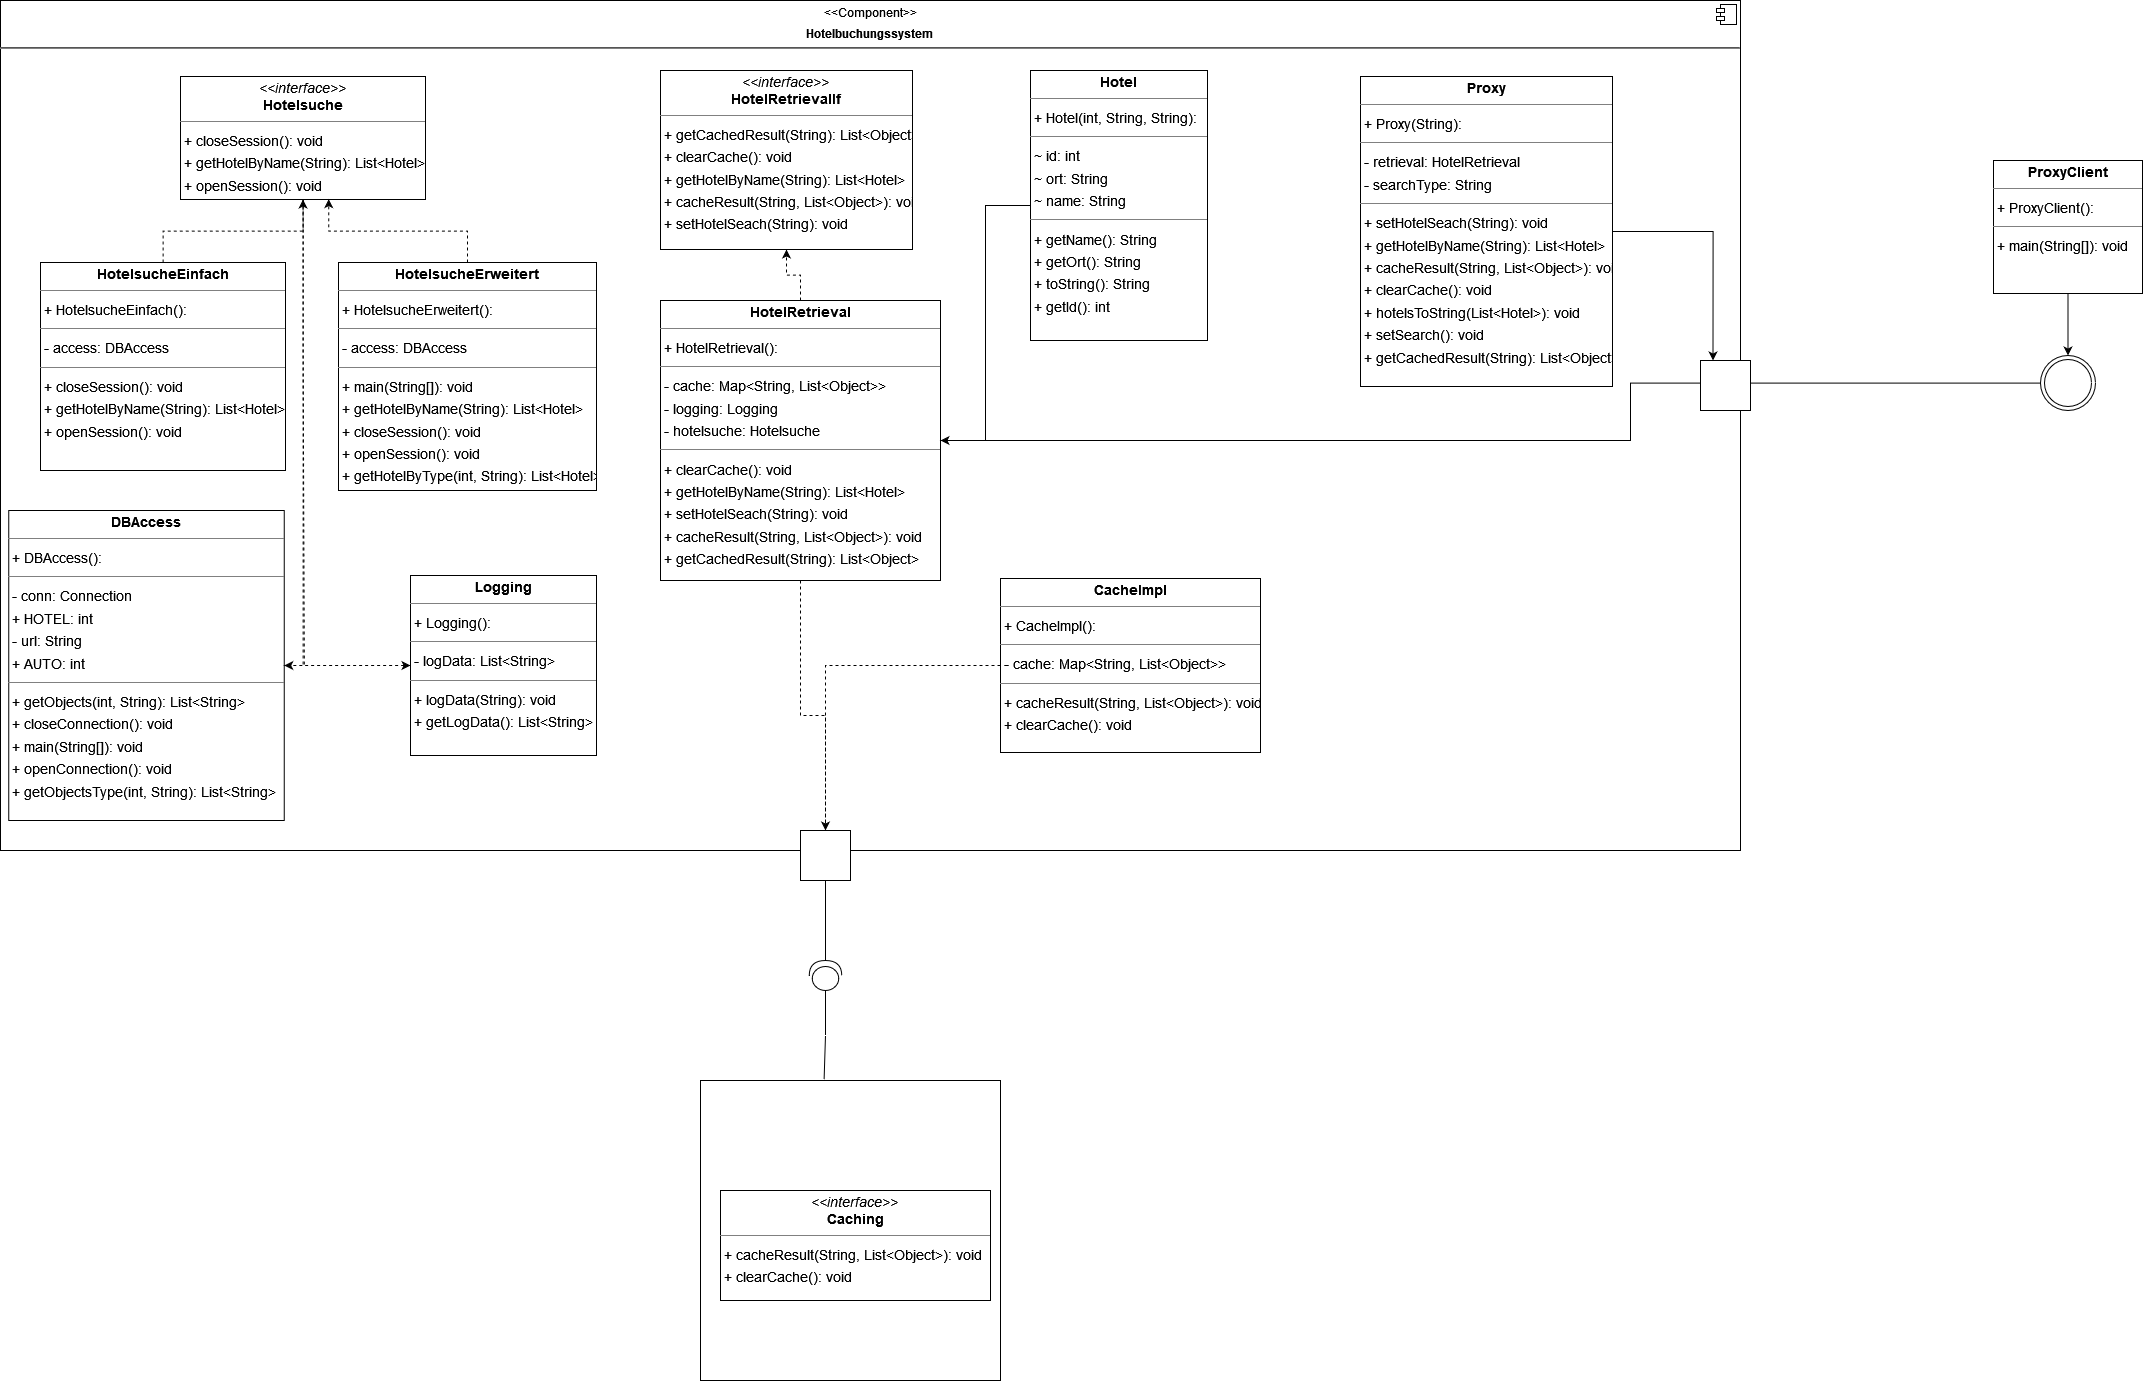

The diagram above was exported from draw.io. Its source (the exported page's mxGraphModel, read from the mxfile embedded in the PNG):
<mxGraphModel dx="4468" dy="1892" grid="1" gridSize="10" guides="1" tooltips="1" connect="1" arrows="1" fold="1" page="0" pageScale="1" pageWidth="827" pageHeight="1169" background="none" math="0" shadow="0">
  <root>
    <mxCell id="0" />
    <mxCell id="1" parent="0" />
    <mxCell id="YFnLCa__JjT5pCLpDfwD-1" value="&lt;p style=&quot;margin:0px;margin-top:6px;text-align:center;&quot;&gt;&amp;lt;&amp;lt;Component&amp;gt;&amp;gt;&lt;/p&gt;&lt;p style=&quot;margin:0px;margin-top:6px;text-align:center;&quot;&gt;&lt;b&gt;Hotelbuchungssystem&lt;br&gt;&lt;/b&gt;&lt;/p&gt;&lt;hr&gt;&lt;p style=&quot;margin:0px;margin-left:8px;&quot;&gt;&lt;br&gt;&lt;/p&gt;" style="align=left;overflow=fill;html=1;dropTarget=0;whiteSpace=wrap;rounded=0;glass=0;strokeColor=default;fontFamily=Helvetica;fontSize=12;fontColor=default;fillColor=default;" vertex="1" parent="1">
      <mxGeometry x="-1380" y="-350" width="1740" height="850" as="geometry" />
    </mxCell>
    <mxCell id="YFnLCa__JjT5pCLpDfwD-2" value="" style="shape=component;jettyWidth=8;jettyHeight=4;rounded=0;glass=0;strokeColor=default;fontFamily=Helvetica;fontSize=12;fontColor=default;fillColor=default;html=1;" vertex="1" parent="YFnLCa__JjT5pCLpDfwD-1">
      <mxGeometry x="1" width="20" height="20" relative="1" as="geometry">
        <mxPoint x="-24" y="4" as="offset" />
      </mxGeometry>
    </mxCell>
    <mxCell id="YFnLCa__JjT5pCLpDfwD-3" value="" style="whiteSpace=wrap;html=1;aspect=fixed;rounded=0;glass=0;strokeColor=default;fontFamily=Helvetica;fontSize=12;fontColor=default;fillColor=default;fillOpacity=100;overflow=hidden;" vertex="1" parent="1">
      <mxGeometry x="-680" y="730" width="300" height="300" as="geometry" />
    </mxCell>
    <mxCell id="YFnLCa__JjT5pCLpDfwD-4" style="edgeStyle=orthogonalEdgeStyle;rounded=0;orthogonalLoop=1;jettySize=auto;html=1;dashed=1;" edge="1" parent="1" source="YFnLCa__JjT5pCLpDfwD-5" target="YFnLCa__JjT5pCLpDfwD-25">
      <mxGeometry relative="1" as="geometry">
        <mxPoint x="-550" y="450" as="targetPoint" />
      </mxGeometry>
    </mxCell>
    <mxCell id="YFnLCa__JjT5pCLpDfwD-5" value="&lt;p style=&quot;margin:0px;margin-top:4px;text-align:center;&quot;&gt;&lt;b&gt;CacheImpl&lt;/b&gt;&lt;/p&gt;&lt;hr size=&quot;1&quot;/&gt;&lt;p style=&quot;margin:0 0 0 4px;line-height:1.6;&quot;&gt;+ CacheImpl(): &lt;/p&gt;&lt;hr size=&quot;1&quot;/&gt;&lt;p style=&quot;margin:0 0 0 4px;line-height:1.6;&quot;&gt;- cache: Map&amp;lt;String, List&amp;lt;Object&amp;gt;&amp;gt;&lt;/p&gt;&lt;hr size=&quot;1&quot;/&gt;&lt;p style=&quot;margin:0 0 0 4px;line-height:1.6;&quot;&gt;+ cacheResult(String, List&amp;lt;Object&amp;gt;): void&lt;br/&gt;+ clearCache(): void&lt;/p&gt;" style="verticalAlign=top;align=left;overflow=fill;fontSize=14;fontFamily=Helvetica;html=1;rounded=0;shadow=0;comic=0;labelBackgroundColor=none;strokeWidth=1;" vertex="1" parent="1">
      <mxGeometry x="-380" y="228" width="260" height="174" as="geometry" />
    </mxCell>
    <mxCell id="YFnLCa__JjT5pCLpDfwD-6" value="&lt;p style=&quot;margin:0px;margin-top:4px;text-align:center;&quot;&gt;&lt;i&gt;&amp;lt;&amp;lt;interface&amp;gt;&amp;gt;&lt;/i&gt;&lt;br/&gt;&lt;b&gt;Caching&lt;/b&gt;&lt;/p&gt;&lt;hr size=&quot;1&quot;/&gt;&lt;p style=&quot;margin:0 0 0 4px;line-height:1.6;&quot;&gt;+ cacheResult(String, List&amp;lt;Object&amp;gt;): void&lt;br/&gt;+ clearCache(): void&lt;/p&gt;" style="verticalAlign=top;align=left;overflow=fill;fontSize=14;fontFamily=Helvetica;html=1;rounded=0;shadow=0;comic=0;labelBackgroundColor=none;strokeWidth=1;" vertex="1" parent="1">
      <mxGeometry x="-660" y="840" width="270" height="110" as="geometry" />
    </mxCell>
    <mxCell id="YFnLCa__JjT5pCLpDfwD-7" value="&lt;p style=&quot;margin:0px;margin-top:4px;text-align:center;&quot;&gt;&lt;b&gt;DBAccess&lt;/b&gt;&lt;/p&gt;&lt;hr size=&quot;1&quot;/&gt;&lt;p style=&quot;margin:0 0 0 4px;line-height:1.6;&quot;&gt;+ DBAccess(): &lt;/p&gt;&lt;hr size=&quot;1&quot;/&gt;&lt;p style=&quot;margin:0 0 0 4px;line-height:1.6;&quot;&gt;- conn: Connection&lt;br/&gt;+ HOTEL: int&lt;br/&gt;- url: String&lt;br/&gt;+ AUTO: int&lt;/p&gt;&lt;hr size=&quot;1&quot;/&gt;&lt;p style=&quot;margin:0 0 0 4px;line-height:1.6;&quot;&gt;+ getObjects(int, String): List&amp;lt;String&amp;gt;&lt;br/&gt;+ closeConnection(): void&lt;br/&gt;+ main(String[]): void&lt;br/&gt;+ openConnection(): void&lt;br/&gt;+ getObjectsType(int, String): List&amp;lt;String&amp;gt;&lt;/p&gt;" style="verticalAlign=top;align=left;overflow=fill;fontSize=14;fontFamily=Helvetica;html=1;rounded=0;shadow=0;comic=0;labelBackgroundColor=none;strokeWidth=1;" vertex="1" parent="1">
      <mxGeometry x="-1371.75" y="160" width="275.5" height="310" as="geometry" />
    </mxCell>
    <mxCell id="YFnLCa__JjT5pCLpDfwD-8" style="edgeStyle=orthogonalEdgeStyle;rounded=0;orthogonalLoop=1;jettySize=auto;html=1;endArrow=none;endFill=0;" edge="1" parent="1" source="YFnLCa__JjT5pCLpDfwD-9" target="YFnLCa__JjT5pCLpDfwD-12">
      <mxGeometry relative="1" as="geometry" />
    </mxCell>
    <mxCell id="YFnLCa__JjT5pCLpDfwD-9" value="&lt;p style=&quot;margin:0px;margin-top:4px;text-align:center;&quot;&gt;&lt;b&gt;Hotel&lt;/b&gt;&lt;/p&gt;&lt;hr size=&quot;1&quot;/&gt;&lt;p style=&quot;margin:0 0 0 4px;line-height:1.6;&quot;&gt;+ Hotel(int, String, String): &lt;/p&gt;&lt;hr size=&quot;1&quot;/&gt;&lt;p style=&quot;margin:0 0 0 4px;line-height:1.6;&quot;&gt;~ id: int&lt;br/&gt;~ ort: String&lt;br/&gt;~ name: String&lt;/p&gt;&lt;hr size=&quot;1&quot;/&gt;&lt;p style=&quot;margin:0 0 0 4px;line-height:1.6;&quot;&gt;+ getName(): String&lt;br/&gt;+ getOrt(): String&lt;br/&gt;+ toString(): String&lt;br/&gt;+ getId(): int&lt;/p&gt;" style="verticalAlign=top;align=left;overflow=fill;fontSize=14;fontFamily=Helvetica;html=1;rounded=0;shadow=0;comic=0;labelBackgroundColor=none;strokeWidth=1;" vertex="1" parent="1">
      <mxGeometry x="-350" y="-280" width="177" height="270" as="geometry" />
    </mxCell>
    <mxCell id="YFnLCa__JjT5pCLpDfwD-10" value="" style="edgeStyle=orthogonalEdgeStyle;rounded=0;orthogonalLoop=1;jettySize=auto;html=1;dashed=1;" edge="1" parent="1" source="YFnLCa__JjT5pCLpDfwD-12" target="YFnLCa__JjT5pCLpDfwD-13">
      <mxGeometry relative="1" as="geometry" />
    </mxCell>
    <mxCell id="YFnLCa__JjT5pCLpDfwD-11" style="edgeStyle=orthogonalEdgeStyle;rounded=0;orthogonalLoop=1;jettySize=auto;html=1;dashed=1;" edge="1" parent="1" source="YFnLCa__JjT5pCLpDfwD-12">
      <mxGeometry relative="1" as="geometry">
        <mxPoint x="-555.0000000000005" y="500" as="targetPoint" />
      </mxGeometry>
    </mxCell>
    <mxCell id="YFnLCa__JjT5pCLpDfwD-12" value="&lt;p style=&quot;margin:0px;margin-top:4px;text-align:center;&quot;&gt;&lt;b&gt;HotelRetrieval&lt;/b&gt;&lt;/p&gt;&lt;hr size=&quot;1&quot;/&gt;&lt;p style=&quot;margin:0 0 0 4px;line-height:1.6;&quot;&gt;+ HotelRetrieval(): &lt;/p&gt;&lt;hr size=&quot;1&quot;/&gt;&lt;p style=&quot;margin:0 0 0 4px;line-height:1.6;&quot;&gt;- cache: Map&amp;lt;String, List&amp;lt;Object&amp;gt;&amp;gt;&lt;br/&gt;- logging: Logging&lt;br/&gt;- hotelsuche: Hotelsuche&lt;/p&gt;&lt;hr size=&quot;1&quot;/&gt;&lt;p style=&quot;margin:0 0 0 4px;line-height:1.6;&quot;&gt;+ clearCache(): void&lt;br/&gt;+ getHotelByName(String): List&amp;lt;Hotel&amp;gt;&lt;br/&gt;+ setHotelSeach(String): void&lt;br/&gt;+ cacheResult(String, List&amp;lt;Object&amp;gt;): void&lt;br/&gt;+ getCachedResult(String): List&amp;lt;Object&amp;gt;&lt;/p&gt;" style="verticalAlign=top;align=left;overflow=fill;fontSize=14;fontFamily=Helvetica;html=1;rounded=0;shadow=0;comic=0;labelBackgroundColor=none;strokeWidth=1;" vertex="1" parent="1">
      <mxGeometry x="-720" y="-50" width="280" height="280" as="geometry" />
    </mxCell>
    <mxCell id="YFnLCa__JjT5pCLpDfwD-13" value="&lt;p style=&quot;margin:0px;margin-top:4px;text-align:center;&quot;&gt;&lt;i&gt;&amp;lt;&amp;lt;interface&amp;gt;&amp;gt;&lt;/i&gt;&lt;br/&gt;&lt;b&gt;HotelRetrievalIf&lt;/b&gt;&lt;/p&gt;&lt;hr size=&quot;1&quot;/&gt;&lt;p style=&quot;margin:0 0 0 4px;line-height:1.6;&quot;&gt;+ getCachedResult(String): List&amp;lt;Object&amp;gt;&lt;br/&gt;+ clearCache(): void&lt;br/&gt;+ getHotelByName(String): List&amp;lt;Hotel&amp;gt;&lt;br/&gt;+ cacheResult(String, List&amp;lt;Object&amp;gt;): void&lt;br/&gt;+ setHotelSeach(String): void&lt;/p&gt;" style="verticalAlign=top;align=left;overflow=fill;fontSize=14;fontFamily=Helvetica;html=1;rounded=0;shadow=0;comic=0;labelBackgroundColor=none;strokeWidth=1;" vertex="1" parent="1">
      <mxGeometry x="-720" y="-280" width="252" height="179" as="geometry" />
    </mxCell>
    <mxCell id="YFnLCa__JjT5pCLpDfwD-14" style="edgeStyle=orthogonalEdgeStyle;rounded=0;orthogonalLoop=1;jettySize=auto;html=1;entryX=1;entryY=0.5;entryDx=0;entryDy=0;dashed=1;" edge="1" parent="1" source="YFnLCa__JjT5pCLpDfwD-15" target="YFnLCa__JjT5pCLpDfwD-7">
      <mxGeometry relative="1" as="geometry" />
    </mxCell>
    <mxCell id="YFnLCa__JjT5pCLpDfwD-33" style="edgeStyle=orthogonalEdgeStyle;rounded=0;orthogonalLoop=1;jettySize=auto;html=1;entryX=0;entryY=0.5;entryDx=0;entryDy=0;dashed=1;" edge="1" parent="1" source="YFnLCa__JjT5pCLpDfwD-15" target="YFnLCa__JjT5pCLpDfwD-20">
      <mxGeometry relative="1" as="geometry" />
    </mxCell>
    <mxCell id="YFnLCa__JjT5pCLpDfwD-15" value="&lt;p style=&quot;margin:0px;margin-top:4px;text-align:center;&quot;&gt;&lt;i&gt;&amp;lt;&amp;lt;interface&amp;gt;&amp;gt;&lt;/i&gt;&lt;br/&gt;&lt;b&gt;Hotelsuche&lt;/b&gt;&lt;/p&gt;&lt;hr size=&quot;1&quot;/&gt;&lt;p style=&quot;margin:0 0 0 4px;line-height:1.6;&quot;&gt;+ closeSession(): void&lt;br/&gt;+ getHotelByName(String): List&amp;lt;Hotel&amp;gt;&lt;br/&gt;+ openSession(): void&lt;/p&gt;" style="verticalAlign=top;align=left;overflow=fill;fontSize=14;fontFamily=Helvetica;html=1;rounded=0;shadow=0;comic=0;labelBackgroundColor=none;strokeWidth=1;" vertex="1" parent="1">
      <mxGeometry x="-1200" y="-274" width="245" height="123" as="geometry" />
    </mxCell>
    <mxCell id="YFnLCa__JjT5pCLpDfwD-16" style="edgeStyle=orthogonalEdgeStyle;rounded=0;orthogonalLoop=1;jettySize=auto;html=1;entryX=0.5;entryY=1;entryDx=0;entryDy=0;dashed=1;" edge="1" parent="1" source="YFnLCa__JjT5pCLpDfwD-17" target="YFnLCa__JjT5pCLpDfwD-15">
      <mxGeometry relative="1" as="geometry" />
    </mxCell>
    <mxCell id="YFnLCa__JjT5pCLpDfwD-17" value="&lt;p style=&quot;margin:0px;margin-top:4px;text-align:center;&quot;&gt;&lt;b&gt;HotelsucheEinfach&lt;/b&gt;&lt;/p&gt;&lt;hr size=&quot;1&quot;/&gt;&lt;p style=&quot;margin:0 0 0 4px;line-height:1.6;&quot;&gt;+ HotelsucheEinfach(): &lt;/p&gt;&lt;hr size=&quot;1&quot;/&gt;&lt;p style=&quot;margin:0 0 0 4px;line-height:1.6;&quot;&gt;- access: DBAccess&lt;/p&gt;&lt;hr size=&quot;1&quot;/&gt;&lt;p style=&quot;margin:0 0 0 4px;line-height:1.6;&quot;&gt;+ closeSession(): void&lt;br/&gt;+ getHotelByName(String): List&amp;lt;Hotel&amp;gt;&lt;br/&gt;+ openSession(): void&lt;/p&gt;" style="verticalAlign=top;align=left;overflow=fill;fontSize=14;fontFamily=Helvetica;html=1;rounded=0;shadow=0;comic=0;labelBackgroundColor=none;strokeWidth=1;" vertex="1" parent="1">
      <mxGeometry x="-1340" y="-88" width="245" height="208" as="geometry" />
    </mxCell>
    <mxCell id="YFnLCa__JjT5pCLpDfwD-18" style="edgeStyle=orthogonalEdgeStyle;rounded=0;orthogonalLoop=1;jettySize=auto;html=1;entryX=0.605;entryY=0.997;entryDx=0;entryDy=0;entryPerimeter=0;dashed=1;" edge="1" parent="1" source="YFnLCa__JjT5pCLpDfwD-19" target="YFnLCa__JjT5pCLpDfwD-15">
      <mxGeometry relative="1" as="geometry" />
    </mxCell>
    <mxCell id="YFnLCa__JjT5pCLpDfwD-19" value="&lt;p style=&quot;margin:0px;margin-top:4px;text-align:center;&quot;&gt;&lt;b&gt;HotelsucheErweitert&lt;/b&gt;&lt;/p&gt;&lt;hr size=&quot;1&quot;/&gt;&lt;p style=&quot;margin:0 0 0 4px;line-height:1.6;&quot;&gt;+ HotelsucheErweitert(): &lt;/p&gt;&lt;hr size=&quot;1&quot;/&gt;&lt;p style=&quot;margin:0 0 0 4px;line-height:1.6;&quot;&gt;- access: DBAccess&lt;/p&gt;&lt;hr size=&quot;1&quot;/&gt;&lt;p style=&quot;margin:0 0 0 4px;line-height:1.6;&quot;&gt;+ main(String[]): void&lt;br/&gt;+ getHotelByName(String): List&amp;lt;Hotel&amp;gt;&lt;br/&gt;+ closeSession(): void&lt;br/&gt;+ openSession(): void&lt;br/&gt;+ getHotelByType(int, String): List&amp;lt;Hotel&amp;gt;&lt;/p&gt;" style="verticalAlign=top;align=left;overflow=fill;fontSize=14;fontFamily=Helvetica;html=1;rounded=0;shadow=0;comic=0;labelBackgroundColor=none;strokeWidth=1;" vertex="1" parent="1">
      <mxGeometry x="-1042" y="-88" width="258" height="228" as="geometry" />
    </mxCell>
    <mxCell id="YFnLCa__JjT5pCLpDfwD-20" value="&lt;p style=&quot;margin:0px;margin-top:4px;text-align:center;&quot;&gt;&lt;b&gt;Logging&lt;/b&gt;&lt;/p&gt;&lt;hr size=&quot;1&quot;/&gt;&lt;p style=&quot;margin:0 0 0 4px;line-height:1.6;&quot;&gt;+ Logging(): &lt;/p&gt;&lt;hr size=&quot;1&quot;/&gt;&lt;p style=&quot;margin:0 0 0 4px;line-height:1.6;&quot;&gt;- logData: List&amp;lt;String&amp;gt;&lt;/p&gt;&lt;hr size=&quot;1&quot;/&gt;&lt;p style=&quot;margin:0 0 0 4px;line-height:1.6;&quot;&gt;+ logData(String): void&lt;br/&gt;+ getLogData(): List&amp;lt;String&amp;gt;&lt;/p&gt;" style="verticalAlign=top;align=left;overflow=fill;fontSize=14;fontFamily=Helvetica;html=1;rounded=0;shadow=0;comic=0;labelBackgroundColor=none;strokeWidth=1;" vertex="1" parent="1">
      <mxGeometry x="-970" y="225" width="186" height="180" as="geometry" />
    </mxCell>
    <mxCell id="YFnLCa__JjT5pCLpDfwD-21" style="edgeStyle=orthogonalEdgeStyle;rounded=0;orthogonalLoop=1;jettySize=auto;html=1;entryX=0.25;entryY=0;entryDx=0;entryDy=0;fontFamily=Helvetica;fontSize=12;fontColor=default;" edge="1" parent="1" source="YFnLCa__JjT5pCLpDfwD-22" target="YFnLCa__JjT5pCLpDfwD-28">
      <mxGeometry relative="1" as="geometry" />
    </mxCell>
    <mxCell id="YFnLCa__JjT5pCLpDfwD-22" value="&lt;p style=&quot;margin:0px;margin-top:4px;text-align:center;&quot;&gt;&lt;b&gt;Proxy&lt;/b&gt;&lt;/p&gt;&lt;hr size=&quot;1&quot;/&gt;&lt;p style=&quot;margin:0 0 0 4px;line-height:1.6;&quot;&gt;+ Proxy(String): &lt;/p&gt;&lt;hr size=&quot;1&quot;/&gt;&lt;p style=&quot;margin:0 0 0 4px;line-height:1.6;&quot;&gt;- retrieval: HotelRetrieval&lt;br/&gt;- searchType: String&lt;/p&gt;&lt;hr size=&quot;1&quot;/&gt;&lt;p style=&quot;margin:0 0 0 4px;line-height:1.6;&quot;&gt;+ setHotelSeach(String): void&lt;br/&gt;+ getHotelByName(String): List&amp;lt;Hotel&amp;gt;&lt;br/&gt;+ cacheResult(String, List&amp;lt;Object&amp;gt;): void&lt;br/&gt;+ clearCache(): void&lt;br/&gt;+ hotelsToString(List&amp;lt;Hotel&amp;gt;): void&lt;br/&gt;+ setSearch(): void&lt;br/&gt;+ getCachedResult(String): List&amp;lt;Object&amp;gt;&lt;/p&gt;" style="verticalAlign=top;align=left;overflow=fill;fontSize=14;fontFamily=Helvetica;html=1;rounded=0;shadow=0;comic=0;labelBackgroundColor=none;strokeWidth=1;" vertex="1" parent="1">
      <mxGeometry x="-20" y="-274" width="252" height="310" as="geometry" />
    </mxCell>
    <mxCell id="YFnLCa__JjT5pCLpDfwD-23" value="" style="edgeStyle=orthogonalEdgeStyle;rounded=0;orthogonalLoop=1;jettySize=auto;html=1;fontFamily=Helvetica;fontSize=12;fontColor=default;" edge="1" parent="1" source="YFnLCa__JjT5pCLpDfwD-24" target="YFnLCa__JjT5pCLpDfwD-27">
      <mxGeometry relative="1" as="geometry" />
    </mxCell>
    <mxCell id="YFnLCa__JjT5pCLpDfwD-24" value="&lt;p style=&quot;margin:0px;margin-top:4px;text-align:center;&quot;&gt;&lt;b&gt;ProxyClient&lt;/b&gt;&lt;/p&gt;&lt;hr size=&quot;1&quot;/&gt;&lt;p style=&quot;margin:0 0 0 4px;line-height:1.6;&quot;&gt;+ ProxyClient(): &lt;/p&gt;&lt;hr size=&quot;1&quot;/&gt;&lt;p style=&quot;margin:0 0 0 4px;line-height:1.6;&quot;&gt;+ main(String[]): void&lt;/p&gt;" style="verticalAlign=top;align=left;overflow=fill;fontSize=14;fontFamily=Helvetica;html=1;rounded=0;shadow=0;comic=0;labelBackgroundColor=none;strokeWidth=1;" vertex="1" parent="1">
      <mxGeometry x="613" y="-190" width="149" height="133" as="geometry" />
    </mxCell>
    <mxCell id="YFnLCa__JjT5pCLpDfwD-25" value="" style="whiteSpace=wrap;html=1;aspect=fixed;" vertex="1" parent="1">
      <mxGeometry x="-580" y="480" width="50" height="50" as="geometry" />
    </mxCell>
    <mxCell id="YFnLCa__JjT5pCLpDfwD-26" style="edgeStyle=orthogonalEdgeStyle;rounded=0;orthogonalLoop=1;jettySize=auto;html=1;fontFamily=Helvetica;fontSize=12;fontColor=default;" edge="1" parent="1" source="YFnLCa__JjT5pCLpDfwD-27" target="YFnLCa__JjT5pCLpDfwD-12">
      <mxGeometry relative="1" as="geometry">
        <Array as="points">
          <mxPoint x="250" y="33" />
          <mxPoint x="250" y="90" />
        </Array>
      </mxGeometry>
    </mxCell>
    <mxCell id="YFnLCa__JjT5pCLpDfwD-27" value="" style="ellipse;shape=doubleEllipse;whiteSpace=wrap;html=1;aspect=fixed;rounded=0;glass=0;strokeColor=default;fontFamily=Helvetica;fontSize=12;fontColor=default;fillColor=default;" vertex="1" parent="1">
      <mxGeometry x="660" y="5" width="55" height="55" as="geometry" />
    </mxCell>
    <mxCell id="YFnLCa__JjT5pCLpDfwD-28" value="" style="whiteSpace=wrap;html=1;aspect=fixed;" vertex="1" parent="1">
      <mxGeometry x="320" y="10" width="50" height="50" as="geometry" />
    </mxCell>
    <mxCell id="YFnLCa__JjT5pCLpDfwD-29" style="edgeStyle=orthogonalEdgeStyle;rounded=0;orthogonalLoop=1;jettySize=auto;html=1;entryX=0.5;entryY=1;entryDx=0;entryDy=0;fontFamily=Helvetica;fontSize=12;fontColor=default;endArrow=none;endFill=0;" edge="1" parent="1" source="YFnLCa__JjT5pCLpDfwD-31" target="YFnLCa__JjT5pCLpDfwD-25">
      <mxGeometry relative="1" as="geometry" />
    </mxCell>
    <mxCell id="YFnLCa__JjT5pCLpDfwD-30" style="edgeStyle=orthogonalEdgeStyle;rounded=0;orthogonalLoop=1;jettySize=auto;html=1;entryX=0.412;entryY=-0.003;entryDx=0;entryDy=0;entryPerimeter=0;fontFamily=Helvetica;fontSize=12;fontColor=default;endArrow=none;endFill=0;" edge="1" parent="1" source="YFnLCa__JjT5pCLpDfwD-31" target="YFnLCa__JjT5pCLpDfwD-3">
      <mxGeometry relative="1" as="geometry" />
    </mxCell>
    <mxCell id="YFnLCa__JjT5pCLpDfwD-31" value="" style="shape=providedRequiredInterface;html=1;verticalLabelPosition=bottom;sketch=0;rounded=0;glass=0;strokeColor=default;fontFamily=Helvetica;fontSize=12;fontColor=default;fillColor=default;direction=north;" vertex="1" parent="1">
      <mxGeometry x="-571.25" y="610" width="32.5" height="30" as="geometry" />
    </mxCell>
  </root>
</mxGraphModel>